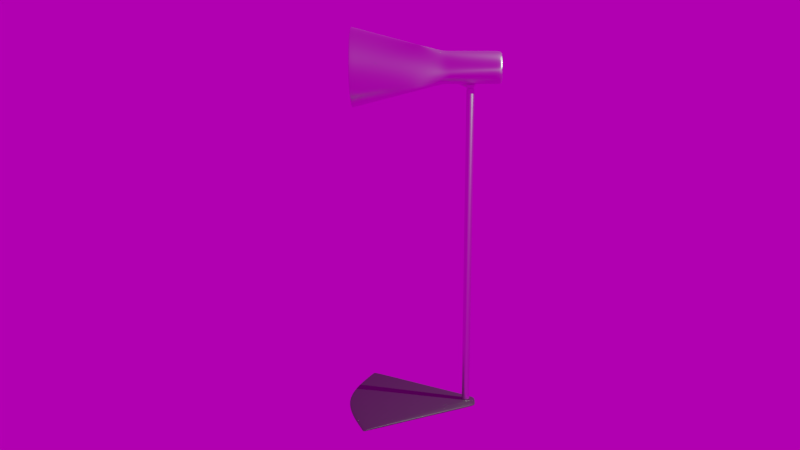 # Source: Desk_lamp.blend  (saved by Blender 2.79.0; exported with 4.5.12 LTS)
import bpy
from mathutils import Matrix  # noqa: F401  (used for matrix-valued properties, if any)

bpy.ops.wm.read_factory_settings(use_empty=True)
scene = bpy.context.scene
scene.name = 'Scene'

# ---- collections
col_collection_1 = bpy.data.collections.new('Collection 1'); scene.collection.children.link(col_collection_1)

# ---- images (referenced by path relative to the original .blend; pixels are not part of the script)
import os
ASSET_DIR = os.environ.get("B2B_ASSET_DIR", "")  # directory of the original .blend (textures are referenced by path, not embedded)
HERE = os.path.dirname(os.path.abspath(__file__))  # packed textures are extracted next to this script under _unpacked/

def load_image(name, relpath, width, height, colorspace="sRGB"):
    """Load a texture the original file referenced (path relative to the .blend, or extracted next to this script)."""
    p = next((c for c in (os.path.join(HERE, relpath), os.path.join(ASSET_DIR, relpath)) if relpath and os.path.exists(c)), "")
    if p:
        img = bpy.data.images.load(p, check_existing=True)
        img.name = name
    else:  # same state as the original file: an image datablock whose file is absent (Cycles renders it pink)
        img = bpy.data.images.new(name, width, height)
        img.source = "FILE"
        img.filepath = "//" + (relpath or name)
    img.colorspace_settings.name = colorspace
    return img
img_cayley_interior_4k_hdr_001 = load_image('cayley_interior_4k.hdr.001', 'cayley_interior_4k.hdr', 1024, 1024, 'Linear Rec.709')

# ---- materials (node trees are filled in below, after node groups)
mat_brushed_metal = bpy.data.materials.new('Brushed metal')
mat_brushed_metal.alpha_threshold = 0.0
mat_brushed_metal.preview_render_type = 'SHADERBALL'
mat_brushed_metal.roughness = 0.5
mat_dark_metal = bpy.data.materials.new('Dark metal')
mat_dark_metal.alpha_threshold = 0.0
mat_dark_metal.preview_render_type = 'SHADERBALL'
mat_dark_metal.roughness = 0.5

# ---- material node trees
mat_brushed_metal.use_nodes = True; mat_brushed_metal.node_tree.nodes.clear()
_N = mat_brushed_metal.node_tree.nodes; _L = mat_brushed_metal.node_tree.links
n0 = _N.new('ShaderNodeOutputMaterial'); n0.name = 'Material Output'; n0.location = (300, 300)
n1 = _N.new('ShaderNodeBsdfPrincipled'); n1.name = 'Principled BSDF'; n1.location = (61, 370)
n1.width = 150
n1.subsurface_method = 'BURLEY'
n1.inputs[0].default_value = (0.7362, 0.7362, 0.7362, 1.0)
n1.inputs[1].default_value = 1.0
n1.inputs[2].default_value = 0.2833
n1.inputs[3].default_value = 1.45
n1.inputs[9].default_value = (1.0, 1.0, 1.0)
n1.inputs[13].default_value = 0.4167
n1.inputs[15].default_value = 0.5417
n1.inputs[16].default_value = 0.175
_L.new(n1.outputs[0], n0.inputs[0])
n0.is_active_output = True
mat_dark_metal.use_nodes = True; mat_dark_metal.node_tree.nodes.clear()
_N = mat_dark_metal.node_tree.nodes; _L = mat_dark_metal.node_tree.links
n0 = _N.new('ShaderNodeOutputMaterial'); n0.name = 'Material Output'; n0.location = (300, 300)
n1 = _N.new('ShaderNodeBsdfPrincipled'); n1.name = 'Principled BSDF'; n1.location = (40, 329)
n1.width = 150
n1.subsurface_method = 'BURLEY'
n1.inputs[0].default_value = (0.1345, 0.1345, 0.1345, 1.0)
n1.inputs[1].default_value = 1.0
n1.inputs[2].default_value = 0.625
n1.inputs[3].default_value = 1.45
n1.inputs[9].default_value = (1.0, 1.0, 1.0)
_L.new(n1.outputs[0], n0.inputs[0])
n0.is_active_output = True

# ---- world
world_world = bpy.data.worlds.new('World'); scene.world = world_world
world_world.use_nodes = True; world_world.node_tree.nodes.clear()
_N = world_world.node_tree.nodes; _L = world_world.node_tree.links
n0 = _N.new('ShaderNodeOutputWorld'); n0.name = 'World Output'; n0.location = (300, 300)
n1 = _N.new('ShaderNodeTexEnvironment'); n1.name = 'Environment Texture'; n1.location = (-327, 367)
n1.width = 140
n1.image = img_cayley_interior_4k_hdr_001
n2 = _N.new('ShaderNodeMath'); n2.name = 'Math'; n2.location = (-165, 310)
n2.operation = 'MULTIPLY'
n2.inputs[1].default_value = 0.001
n3 = _N.new('ShaderNodeBackground'); n3.name = 'Background'; n3.location = (181, 355)
n4 = _N.new('ShaderNodeMath'); n4.name = 'Math.001'; n4.location = (14, 287)
_L.new(n3.outputs[0], n0.inputs[0])
_L.new(n1.outputs[0], n3.inputs[0])
_L.new(n2.outputs[0], n4.inputs[0])
_L.new(n1.outputs[0], n2.inputs[0])
_L.new(n4.outputs[0], n3.inputs[1])
n0.is_active_output = True
world_world.color = (0.05088, 0.05088, 0.05088)
world_world.use_sun_shadow = False
world_world.sun_shadow_jitter_overblur = 0.0
world_world.cycles.sampling_method = 'MANUAL'

# ---- cameras
cam_camera_001 = bpy.data.cameras.new('Camera.001')
cam_camera_001.clip_end = 400.0
cam_camera_001.lens = 35.0
cam_camera_001.sensor_width = 32.0
cam_camera_001.sensor_height = 18.0
cam_camera_001.display_size = 2.0
cam_camera_001.dof.focus_distance = 0.0
cam_camera = bpy.data.cameras.new('Camera')
cam_camera.clip_end = 400.0
cam_camera.lens = 35.0
cam_camera.sensor_width = 32.0
cam_camera.sensor_height = 18.0
cam_camera.display_size = 2.0
cam_camera.dof.focus_distance = 0.0

# ---- lights
light_point = bpy.data.lights.new('Point', 'POINT')
light_point.transmission_factor = 0.0
light_point.energy = 4e+04
light_point.shadow_buffer_clip_start = 0.5
light_point.shadow_soft_size = 0.1
light_point.shadow_maximum_resolution = 0.006
light_point.use_absolute_resolution = True

# ---- meshes
me_cylinder = bpy.data.meshes.new('Cylinder')
me_cylinder.from_pydata([(0.0, 1.0, 1.0), (0.1951, 0.9808, 1.0), (0.3827, 0.9239, 1.0), (0.5556, 0.8315, 1.0), (0.7071, 0.7071, 1.0), (0.8315, 0.5556, 1.0), (0.9239, 0.3827, 1.0), (0.9808, 0.1951, 1.0), (1.0, 7.55e-08, 1.0), (0.9808, -0.1951, 1.0), (0.9239, -0.3827, 1.0), (0.8315, -0.5556, 1.0), (0.7071, -0.7071, 1.0), (0.5556, -0.8315, 1.0), (0.3827, -0.9239, 1.0), (0.1951, -0.9808, 1.0), (-3.258e-07, -1.0, 1.0), (-0.1951, -0.9808, 1.0), (-0.3827, -0.9239, 1.0), (-0.5556, -0.8315, 1.0), (-0.7071, -0.7071, 1.0), (-0.8315, -0.5556, 1.0), (0.7071, 0.7071, -0.9613), (-0.9239, -0.3827, 1.0), (0.5556, 0.8315, -0.9613), (-0.9808, -0.1951, 1.0), (0.3827, 0.9239, -0.9613), (-1.0, 9.656e-07, 1.0), (0.1951, 0.9808, -0.9613), (-0.9808, 0.1951, 1.0), (0.0, 1.0, -0.9613), (-0.9239, 0.3827, 1.0), (-0.8315, 0.5556, 1.0), (-0.7071, 0.7071, 1.0), (-0.5556, 0.8315, 1.0), (-0.3827, 0.9239, 1.0), (-0.1951, 0.9808, 1.0), (0.0, 1.0, -0.9634), (0.1951, 0.9808, -0.9634), (0.3827, 0.9239, -0.9634), (0.5556, 0.8315, -0.9634), (0.7071, 0.7071, -0.9634), (0.8315, 0.5556, -0.9634), (0.9239, 0.3827, -0.9634), (0.9808, 0.1951, -0.9634), (1.0, 7.55e-08, -0.9634), (0.9808, -0.1951, -0.9634), (0.9239, -0.3827, -0.9634), (0.8315, -0.5556, -0.9634), (0.7071, -0.7071, -0.9634), (0.5556, -0.8315, -0.9634), (0.3827, -0.9239, -0.9634), (0.1951, -0.9808, -0.9634), (-3.258e-07, -1.0, -0.9634), (-0.1951, -0.9808, -0.9634), (-0.3827, -0.9239, -0.9634), (-0.5556, -0.8315, -0.9634), (-0.7071, -0.7071, -0.9634), (-0.8315, -0.5556, -0.9634), (-0.9239, -0.3827, -0.9634), (-0.9808, -0.1951, -0.9634), (-1.0, 9.656e-07, -0.9634), (-0.9808, 0.1951, -0.9634), (-0.9239, 0.3827, -0.9634), (-0.8315, 0.5556, -0.9634), (-0.7071, 0.7071, -0.9634), (-0.5556, 0.8315, -0.9634), (-0.3827, 0.9239, -0.9634), (-0.1951, 0.9808, -0.9634), (0.8315, 0.5556, -0.9613), (0.9239, 0.3827, -0.9613), (0.9808, 0.1951, -0.9613), (1.0, 7.55e-08, -0.9613), (0.9808, -0.1951, -0.9613), (0.9239, -0.3827, -0.9613), (0.8315, -0.5556, -0.9613), (0.7071, -0.7071, -0.9613), (0.5556, -0.8315, -0.9613), (0.3827, -0.9239, -0.9613), (0.1951, -0.9808, -0.9613), (-3.258e-07, -1.0, -0.9613), (-0.1951, -0.9808, -0.9613), (-0.3827, -0.9239, -0.9613), (-0.5556, -0.8315, -0.9613), (-0.7071, -0.7071, -0.9613), (-0.8315, -0.5556, -0.9613), (-0.9239, -0.3827, -0.9613), (-0.9808, -0.1951, -0.9613), (-1.0, 9.656e-07, -0.9613), (-0.9808, 0.1951, -0.9613), (-0.9239, 0.3827, -0.9613), (-0.8315, 0.5556, -0.9613), (-0.7071, 0.7071, -0.9613), (-0.5556, 0.8315, -0.9613), (-0.3827, 0.9239, -0.9613), (-0.1951, 0.9808, -0.9613), (2.51, 2.494, -0.9704), (2.51, -2.494, -0.9704), (-25.66, -19.96, -0.9704), (-25.66, 19.96, -0.9704), (-33.08, -0.007202, -0.9704), (7.65, 3.716, 1.121), (-7.024, 4.071, 1.12), (7.635, 3.427, 1.156), (-7.041, 3.755, 1.158), (7.622, 2.604, 1.186), (-7.055, 2.855, 1.191), (7.613, 1.373, 1.206), (-7.065, 1.509, 1.212), (7.61, -0.07995, 1.213), (-7.068, -0.07995, 1.22), (7.613, -1.533, 1.206), (-7.065, -1.668, 1.212), (7.622, -2.764, 1.186), (-7.055, -3.015, 1.191), (7.635, -3.587, 1.156), (-7.041, -3.915, 1.158), (7.65, -3.876, 1.121), (-7.024, -4.231, 1.12), (7.666, -3.587, 1.087), (-7.007, -3.915, 1.082), (7.679, -2.764, 1.057), (-6.992, -3.015, 1.05), (7.688, -1.533, 1.037), (-6.983, -1.668, 1.028), (7.691, -0.07995, 1.03), (-6.979, -0.07995, 1.021), (7.688, 1.373, 1.037), (-6.983, 1.509, 1.028), (7.679, 2.604, 1.057), (-6.992, 2.855, 1.05), (7.666, 3.427, 1.087), (-7.007, 3.755, 1.082), (1.439, 1.218, 1.021), (1.439, -1.13, 1.021), (-2.799, -1.13, 1.021), (-2.799, 1.218, 1.021), (-29.63, 9.698, 1.12), (-29.67, 8.953, 1.21), (-29.71, 6.834, 1.286), (-29.73, 3.662, 1.337), (-29.74, -0.07995, 1.355), (-29.73, -3.822, 1.337), (-29.71, -6.994, 1.286), (-29.67, -9.113, 1.21), (-29.63, -9.858, 1.12), (-29.6, -9.113, 1.03), (-29.56, -6.994, 0.9541), (-29.54, -3.822, 0.9032), (-29.53, -0.07995, 0.8853), (-29.54, 3.662, 0.9032), (-29.56, 6.834, 0.9541), (-29.6, 8.953, 1.03), (-29.34, 10.01, 1.12), (-29.38, 9.239, 1.213), (-29.3, 9.239, 1.028), (-29.44, -3.94, 1.344), (-29.41, -7.212, 1.292), (-29.26, -7.212, 0.9489), (-29.24, -3.94, 0.8964), (-29.24, 3.78, 0.8964), (-29.26, 7.052, 0.9489), (-29.44, 3.78, 1.344), (-29.45, -0.07995, 1.363), (-29.34, -10.17, 1.12), (-29.3, -9.399, 1.028), (-29.41, 7.052, 1.292), (-29.38, -9.399, 1.213), (-29.23, -0.07995, 0.8779), (-8.455, 4.057, 1.126), (-8.472, 3.742, 1.164), (-8.486, 2.845, 1.196), (-8.496, 1.503, 1.217), (-8.499, -0.07995, 1.225), (-8.496, -1.663, 1.217), (-8.486, -3.005, 1.196), (-8.472, -3.902, 1.164), (-8.455, -4.217, 1.126), (-8.438, -3.902, 1.088), (-8.424, -3.005, 1.055), (-8.414, -1.663, 1.034), (-8.411, -0.07995, 1.026), (-8.414, 1.503, 1.034), (-8.424, 2.845, 1.055), (-8.438, 3.742, 1.088), (7.584, 4.071, 1.121), (7.567, 3.755, 1.16), (7.552, 2.855, 1.192), (7.543, 1.509, 1.214), (7.539, -0.07995, 1.221), (7.543, -1.668, 1.214), (7.552, -3.015, 1.192), (7.567, -3.915, 1.16), (7.584, -4.231, 1.121), (7.601, -3.915, 1.083), (7.615, -3.015, 1.051), (7.625, -1.668, 1.029), (7.625, 1.509, 1.029), (7.615, 2.855, 1.051), (7.601, 3.755, 1.083), (-29.08, 9.164, 1.212), (-29.11, -7.155, 1.29), (-28.94, -3.909, 0.8982), (-28.96, 6.995, 0.9503), (-29.14, -0.07995, 1.361), (-28.99, -9.324, 1.028), (-29.11, 6.995, 1.29), (-29.08, -9.324, 1.212), (-28.93, -0.07995, 0.8799), (-29.03, 9.926, 1.12), (-28.99, 9.164, 1.028), (-29.13, -3.909, 1.342), (-28.96, -7.155, 0.9503), (-28.94, 3.749, 0.8982), (-29.13, 3.749, 1.342), (-29.03, -10.09, 1.12), (0.0, 1.0, 0.9902), (1.0, 7.55e-08, 0.9902), (0.9808, 0.1951, 0.9902), (0.9239, 0.3827, 0.9902), (0.8315, 0.5556, 0.9902), (0.7071, 0.7071, 0.9902), (0.5556, 0.8315, 0.9902), (0.3827, 0.9239, 0.9902), (0.1951, 0.9808, 0.9902), (0.9808, -0.1951, 0.9902), (0.9239, -0.3827, 0.9902), (0.8315, -0.5556, 0.9902), (0.7071, -0.7071, 0.9902), (0.5556, -0.8315, 0.9902), (0.3827, -0.9239, 0.9902), (0.1951, -0.9808, 0.9902), (-3.258e-07, -1.0, 0.9902), (-0.1951, -0.9808, 0.9902), (-0.3827, -0.9239, 0.9902), (-0.5556, -0.8315, 0.9902), (-0.7071, -0.7071, 0.9902), (-0.8315, -0.5556, 0.9902), (-0.9239, -0.3827, 0.9902), (-0.9808, -0.1951, 0.9902), (-1.0, 9.656e-07, 0.9902), (-0.9808, 0.1951, 0.9902), (-0.9239, 0.3827, 0.9902), (-0.8315, 0.5556, 0.9902), (-0.7071, 0.7071, 0.9902), (-0.5556, 0.8315, 0.9902), (-0.3827, 0.9239, 0.9902), (-0.1951, 0.9808, 0.9902), (1.0, 7.55e-08, -0.9377), (0.9808, 0.1951, -0.9377), (0.9239, 0.3827, -0.9377), (0.8315, 0.5556, -0.9377), (0.7071, 0.7071, -0.9377), (0.5556, 0.8315, -0.9377), (0.3827, 0.9239, -0.9377), (0.1951, 0.9808, -0.9377), (0.9808, -0.1951, -0.9377), (0.9239, -0.3827, -0.9377), (0.8315, -0.5556, -0.9377), (0.7071, -0.7071, -0.9377), (0.5556, -0.8315, -0.9377), (0.3827, -0.9239, -0.9377), (0.1951, -0.9808, -0.9377), (-3.258e-07, -1.0, -0.9377), (-0.1951, -0.9808, -0.9377), (-0.3827, -0.9239, -0.9377), (-0.5556, -0.8315, -0.9377), (-0.7071, -0.7071, -0.9377), (-0.8315, -0.5556, -0.9377), (-0.9239, -0.3827, -0.9377), (-0.9808, -0.1951, -0.9377), (-1.0, 9.656e-07, -0.9377), (-0.9808, 0.1951, -0.9377), (-0.9239, 0.3827, -0.9377), (-0.8315, 0.5556, -0.9377), (-0.7071, 0.7071, -0.9377), (-0.5556, 0.8315, -0.9377), (-0.3827, 0.9239, -0.9377), (-0.1951, 0.9808, -0.9377), (0.0, 1.0, -0.9377), (-25.94, -19.21, -0.9704), (-25.94, 19.21, -0.9704), (1.738, -2.972, -0.9704), (1.738, 2.972, -0.9704), (-24.9, -19.49, -0.9704), (-24.9, 19.49, -0.9704), (2.51, 2.494, -0.9792), (2.51, -2.494, -0.9792), (-25.66, -19.96, -0.9792), (-25.66, 19.96, -0.9792), (-33.08, -0.007202, -0.9792), (-25.94, -19.21, -0.9792), (-25.94, 19.21, -0.9792), (1.738, -2.972, -0.9792), (1.738, 2.972, -0.9792), (-24.9, -19.49, -0.9792), (-24.9, 19.49, -0.9792), (2.51, 2.494, -0.9889), (2.51, -2.494, -0.9889), (-25.66, -19.96, -0.9889), (-25.66, 19.96, -0.9889), (-33.08, -0.007202, -0.9889), (-25.94, -19.21, -0.9889), (-25.94, 19.21, -0.9889), (1.738, -2.972, -0.9889), (1.738, 2.972, -0.9889), (-24.9, -19.49, -0.9889), (-24.9, 19.49, -0.9889), (7.625, -0.07995, 1.022), (2.226, 1.509, 1.029), (2.226, -1.668, 1.029), (-3.15, -1.668, 1.028), (-3.15, 1.509, 1.028), (2.226, -0.07995, 1.022), (-3.15, -0.07995, 1.022), (-6.458, 4.071, 1.12), (-6.475, 3.755, 1.158), (-6.489, 2.855, 1.191), (-6.499, 1.509, 1.212), (-6.502, -0.07995, 1.22), (-6.499, -1.668, 1.212), (-6.489, -3.015, 1.191), (-6.475, -3.915, 1.158), (-6.458, -4.231, 1.12), (-6.441, -3.915, 1.082), (-6.426, -3.015, 1.05), (-6.426, 2.855, 1.05), (-6.441, 3.755, 1.082), (-6.426, -0.07995, 1.022), (-6.426, 1.509, 1.028), (-6.426, -1.668, 1.028), (-15.78, 4.057, 1.126), (-15.79, 3.742, 1.164), (-15.81, 2.845, 1.196), (-15.82, 1.503, 1.217), (-15.82, -0.07995, 1.225), (-15.82, -1.663, 1.217), (-15.81, -3.005, 1.196), (-15.79, -3.902, 1.164), (-15.78, -4.217, 1.126), (-15.76, -3.902, 1.088), (-15.75, -3.005, 1.055), (-15.74, -1.663, 1.034), (-15.73, -0.07995, 1.026), (-15.74, 1.503, 1.034), (-15.75, 2.845, 1.055), (-15.76, 3.742, 1.088), (-16.27, 3.647, 1.126), (-16.29, 3.363, 1.16), (-16.3, 2.556, 1.189), (-16.31, 1.346, 1.208), (-16.31, -0.07995, 1.215), (-16.31, -1.506, 1.208), (-16.3, -2.715, 1.189), (-16.29, -3.523, 1.16), (-16.27, -3.807, 1.126), (-16.26, -3.523, 1.091), (-16.25, -2.715, 1.062), (-16.24, -1.506, 1.043), (-16.23, -0.07995, 1.036), (-16.24, 1.346, 1.043), (-16.25, 2.556, 1.062), (-16.26, 3.363, 1.091)], [], [(216, 0, 1, 224), (224, 1, 2, 223), (223, 2, 3, 222), (222, 3, 4, 221), (221, 4, 5, 220), (220, 5, 6, 219), (219, 6, 7, 218), (218, 7, 8, 217), (217, 8, 9, 225), (225, 9, 10, 226), (226, 10, 11, 227), (227, 11, 12, 228), (228, 12, 13, 229), (229, 13, 14, 230), (230, 14, 15, 231), (231, 15, 16, 232), (232, 16, 17, 233), (233, 17, 18, 234), (234, 18, 19, 235), (235, 19, 20, 236), (236, 20, 21, 237), (237, 21, 23, 238), (238, 23, 25, 239), (239, 25, 27, 240), (240, 27, 29, 241), (241, 29, 31, 242), (242, 31, 32, 243), (243, 32, 33, 244), (244, 33, 34, 245), (245, 34, 35, 246), (246, 35, 36, 247), (247, 36, 0, 216), (68, 95, 30, 37), (67, 94, 95, 68), (66, 93, 94, 67), (65, 92, 93, 66), (64, 91, 92, 65), (63, 90, 91, 64), (62, 89, 90, 63), (61, 88, 89, 62), (60, 87, 88, 61), (59, 86, 87, 60), (58, 85, 86, 59), (57, 84, 85, 58), (56, 83, 84, 57), (55, 82, 83, 56), (54, 81, 82, 55), (53, 80, 81, 54), (52, 79, 80, 53), (51, 78, 79, 52), (50, 77, 78, 51), (49, 76, 77, 50), (48, 75, 76, 49), (47, 74, 75, 48), (46, 73, 74, 47), (45, 72, 73, 46), (44, 71, 72, 45), (43, 70, 71, 44), (42, 69, 70, 43), (41, 22, 69, 42), (40, 24, 22, 41), (39, 26, 24, 40), (38, 28, 26, 39), (37, 30, 28, 38), (56, 57, 98, 284, 282, 97, 49, 50, 51, 52, 53, 54, 55), (48, 49, 97, 96, 41, 42, 43, 44, 45, 46, 47), (37, 38, 39, 40, 41, 96, 283, 285, 99, 65, 66, 67, 68), (315, 102, 104, 316), (316, 104, 106, 317), (317, 106, 108, 318), (318, 108, 110, 319), (319, 110, 112, 320), (320, 112, 114, 321), (321, 114, 116, 322), (322, 116, 118, 323), (323, 118, 120, 324), (324, 120, 122, 325), (130, 326, 329, 128), (124, 330, 325, 122), (154, 153, 137, 138), (326, 130, 132, 327), (327, 132, 102, 315), (101, 103, 105, 107, 109, 111, 113, 115, 117, 119, 121, 123, 125, 127, 129, 131), (33, 4, 133, 136), (13, 12, 20, 19, 18, 17, 16, 15, 14), (5, 4, 12, 11, 10, 9, 8, 7, 6), (1, 0, 36, 35, 34, 33, 4, 3, 2), (21, 20, 33, 32, 31, 29, 27, 25, 23), (134, 135, 136, 133), (12, 20, 135, 134), (4, 12, 134, 133), (20, 33, 136, 135), (196, 308, 125, 123), (127, 125, 308, 197), (134, 310, 311, 135), (146, 145, 177, 178), (153, 155, 152, 137), (157, 156, 142, 143), (159, 158, 147, 148), (161, 160, 150, 151), (163, 162, 140, 141), (165, 164, 145, 146), (166, 154, 138, 139), (167, 157, 143, 144), (168, 159, 148, 149), (155, 161, 151, 152), (156, 163, 141, 142), (158, 165, 146, 147), (160, 168, 149, 150), (162, 166, 139, 140), (164, 167, 144, 145), (215, 207, 167, 164), (214, 206, 166, 162), (213, 208, 168, 160), (212, 205, 165, 158), (211, 204, 163, 156), (210, 203, 161, 155), (208, 202, 159, 168), (207, 201, 157, 167), (206, 200, 154, 166), (205, 215, 164, 165), (204, 214, 162, 163), (203, 213, 160, 161), (202, 212, 158, 159), (201, 211, 156, 157), (209, 210, 155, 153), (200, 209, 153, 154), (178, 177, 339, 340), (139, 138, 170, 171), (147, 146, 178, 179), (140, 139, 171, 172), (148, 147, 179, 180), (141, 140, 172, 173), (149, 148, 180, 181), (142, 141, 173, 174), (150, 149, 181, 182), (143, 142, 174, 175), (151, 150, 182, 183), (144, 143, 175, 176), (152, 151, 183, 184), (145, 144, 176, 177), (138, 137, 169, 170), (137, 152, 184, 169), (131, 199, 185, 101), (129, 198, 199, 131), (127, 197, 198, 129), (121, 195, 196, 123), (119, 194, 195, 121), (117, 193, 194, 119), (115, 192, 193, 117), (113, 191, 192, 115), (111, 190, 191, 113), (109, 189, 190, 111), (107, 188, 189, 109), (105, 187, 188, 107), (103, 186, 187, 105), (101, 185, 186, 103), (104, 102, 209, 200), (102, 132, 210, 209), (114, 112, 211, 201), (124, 122, 212, 202), (130, 128, 213, 203), (110, 108, 214, 204), (120, 118, 215, 205), (106, 104, 200, 206), (116, 114, 201, 207), (126, 124, 202, 208), (132, 130, 203, 210), (112, 110, 204, 211), (122, 120, 205, 212), (128, 126, 208, 213), (108, 106, 206, 214), (118, 116, 207, 215), (278, 247, 216, 279), (277, 246, 247, 278), (276, 245, 246, 277), (275, 244, 245, 276), (274, 243, 244, 275), (273, 242, 243, 274), (272, 241, 242, 273), (271, 240, 241, 272), (270, 239, 240, 271), (269, 238, 239, 270), (268, 237, 238, 269), (267, 236, 237, 268), (266, 235, 236, 267), (265, 234, 235, 266), (264, 233, 234, 265), (263, 232, 233, 264), (262, 231, 232, 263), (261, 230, 231, 262), (260, 229, 230, 261), (259, 228, 229, 260), (258, 227, 228, 259), (257, 226, 227, 258), (256, 225, 226, 257), (248, 217, 225, 256), (249, 218, 217, 248), (250, 219, 218, 249), (251, 220, 219, 250), (252, 221, 220, 251), (253, 222, 221, 252), (254, 223, 222, 253), (255, 224, 223, 254), (279, 216, 224, 255), (30, 279, 255, 28), (28, 255, 254, 26), (26, 254, 253, 24), (24, 253, 252, 22), (22, 252, 251, 69), (69, 251, 250, 70), (70, 250, 249, 71), (71, 249, 248, 72), (72, 248, 256, 73), (73, 256, 257, 74), (74, 257, 258, 75), (75, 258, 259, 76), (76, 259, 260, 77), (77, 260, 261, 78), (78, 261, 262, 79), (79, 262, 263, 80), (80, 263, 264, 81), (81, 264, 265, 82), (82, 265, 266, 83), (83, 266, 267, 84), (84, 267, 268, 85), (85, 268, 269, 86), (86, 269, 270, 87), (87, 270, 271, 88), (88, 271, 272, 89), (89, 272, 273, 90), (90, 273, 274, 91), (91, 274, 275, 92), (92, 275, 276, 93), (93, 276, 277, 94), (94, 277, 278, 95), (95, 278, 279, 30), (281, 99, 289, 292), (283, 96, 286, 294), (97, 282, 293, 287), (96, 97, 287, 286), (285, 283, 294, 296), (282, 284, 295, 293), (99, 285, 296, 289), (98, 280, 291, 288), (284, 98, 288, 295), (100, 281, 292, 290), (292, 303, 301, 290), (294, 286, 297, 305), (64, 65, 99, 281, 100, 280, 98, 57, 58, 59, 60, 61, 62, 63), (296, 294, 305, 307), (286, 287, 298, 297), (293, 295, 306, 304), (100, 290, 291, 280), (289, 296, 307, 300), (288, 291, 302, 299), (302, 291, 290, 301), (295, 288, 299, 306), (292, 289, 300, 303), (287, 293, 304, 298), (309, 133, 136, 312), (135, 311, 314, 312, 136), (133, 309, 313, 310, 134), (128, 329, 328, 126), (126, 328, 330, 124), (308, 196, 310, 313), (197, 308, 313, 309), (199, 327, 315, 185), (198, 326, 327, 199), (194, 324, 325, 195), (193, 323, 324, 194), (192, 322, 323, 193), (191, 321, 322, 192), (190, 320, 321, 191), (189, 319, 320, 190), (188, 318, 319, 189), (187, 317, 318, 188), (186, 316, 317, 187), (185, 315, 316, 186), (329, 312, 314, 328), (328, 314, 311, 330), (309, 312, 329, 326, 198, 197), (195, 325, 330, 311, 310, 196), (338, 337, 353, 354), (171, 170, 332, 333), (179, 178, 340, 341), (172, 171, 333, 334), (180, 179, 341, 342), (173, 172, 334, 335), (181, 180, 342, 343), (174, 173, 335, 336), (182, 181, 343, 344), (175, 174, 336, 337), (183, 182, 344, 345), (176, 175, 337, 338), (184, 183, 345, 346), (177, 176, 338, 339), (170, 169, 331, 332), (169, 184, 346, 331), (348, 347, 362, 361, 360, 359, 358, 357, 356, 355, 354, 353, 352, 351, 350, 349), (346, 345, 361, 362), (339, 338, 354, 355), (332, 331, 347, 348), (331, 346, 362, 347), (340, 339, 355, 356), (333, 332, 348, 349), (341, 340, 356, 357), (334, 333, 349, 350), (342, 341, 357, 358), (335, 334, 350, 351), (343, 342, 358, 359), (336, 335, 351, 352), (344, 343, 359, 360), (337, 336, 352, 353), (345, 344, 360, 361), (301, 303, 300, 307, 305, 297, 298, 304, 306, 299, 302)])
me_cylinder.polygons.foreach_set('use_smooth', [1, 1, 1, 1, 1, 1, 1, 1, 1, 1, 1, 1, 1, 1, 1, 1, 1, 1, 1, 1, 1, 1, 1, 1, 1, 1, 1, 1, 1, 1, 1, 1, 1, 1, 1, 1, 1, 1, 1, 1, 1, 1, 1, 1, 1, 1, 1, 1, 1, 1, 1, 1, 1, 1, 1, 1, 1, 1, 1, 1, 1, 1, 1, 1, 1, 1, 1, 1, 1, 1, 1, 1, 1, 1, 1, 1, 1, 1, 1, 1, 1, 1, 1, 1, 1, 1, 1, 1, 1, 1, 1, 1, 1, 1, 1, 1, 1, 1, 1, 1, 1, 1, 1, 1, 1, 1, 1, 1, 1, 1, 1, 1, 1, 1, 1, 1, 1, 1, 1, 1, 1, 1, 1, 1, 1, 1, 1, 1, 1, 1, 1, 1, 1, 1, 1, 1, 1, 1, 1, 1, 1, 1, 1, 1, 1, 1, 1, 1, 1, 1, 1, 1, 1, 1, 1, 1, 1, 1, 1, 1, 1, 1, 1, 1, 1, 1, 1, 1, 1, 1, 1, 1, 1, 1, 1, 1, 1, 1, 1, 1, 1, 1, 1, 1, 1, 1, 1, 1, 1, 1, 1, 1, 1, 1, 1, 1, 1, 1, 1, 1, 1, 1, 1, 1, 1, 1, 1, 1, 1, 1, 1, 1, 1, 1, 1, 1, 1, 1, 1, 1, 1, 1, 1, 1, 1, 1, 1, 1, 1, 1, 1, 1, 1, 1, 1, 1, 1, 1, 1, 1, 1, 1, 1, 1, 1, 1, 1, 1, 1, 1, 1, 1, 1, 1, 1, 1, 1, 1, 1, 1, 1, 0, 0, 1, 1, 1, 1, 1, 1, 1, 1, 1, 1, 1, 1, 1, 1, 1, 1, 1, 1, 1, 1, 1, 1, 1, 1, 1, 1, 1, 1, 1, 1, 1, 1, 1, 1, 1, 1, 1, 1, 1, 1, 1, 1, 1, 1, 1, 1, 1, 1, 1, 1, 1, 1, 1])
me_cylinder.polygons.foreach_set('material_index', [0, 0, 0, 0, 0, 0, 0, 0, 0, 0, 0, 0, 0, 0, 0, 0, 0, 0, 0, 0, 0, 0, 0, 0, 0, 0, 0, 0, 0, 0, 0, 0, 1, 1, 1, 1, 1, 1, 1, 1, 1, 1, 1, 1, 1, 1, 1, 1, 1, 1, 1, 1, 1, 1, 1, 1, 1, 1, 1, 1, 1, 1, 1, 1, 1, 1, 1, 0, 0, 0, 0, 0, 0, 0, 0, 0, 0, 0, 0, 0, 0, 0, 0, 0, 0, 0, 0, 0, 0, 0, 0, 0, 0, 0, 0, 0, 0, 0, 0, 0, 0, 0, 0, 0, 0, 0, 0, 0, 0, 0, 0, 0, 0, 0, 0, 0, 0, 0, 0, 0, 0, 0, 0, 0, 0, 0, 0, 0, 0, 0, 0, 0, 0, 0, 0, 0, 0, 0, 0, 0, 0, 0, 0, 0, 0, 0, 0, 0, 0, 0, 0, 0, 0, 0, 0, 0, 0, 0, 0, 0, 0, 0, 0, 0, 0, 0, 0, 0, 0, 0, 0, 0, 0, 0, 0, 0, 0, 0, 0, 0, 0, 0, 0, 0, 0, 0, 0, 0, 0, 0, 0, 0, 0, 0, 0, 0, 0, 0, 0, 0, 0, 0, 0, 0, 0, 0, 0, 0, 0, 0, 0, 0, 0, 0, 0, 0, 0, 0, 0, 0, 0, 0, 0, 0, 0, 0, 0, 0, 0, 0, 0, 0, 0, 0, 0, 0, 0, 1, 1, 1, 1, 1, 1, 1, 1, 1, 1, 1, 1, 1, 1, 1, 1, 1, 1, 1, 1, 1, 1, 1, 0, 0, 0, 0, 0, 0, 0, 0, 0, 0, 0, 0, 0, 0, 0, 0, 0, 0, 0, 0, 0, 0, 0, 0, 0, 0, 0, 0, 0, 0, 0, 0, 0, 0, 0, 0, 0, 0, 0, 0, 0, 0, 0, 0, 0, 0, 0, 0, 0, 0, 0, 0, 0, 0, 0, 1])
me_cylinder.materials.append(mat_brushed_metal)
me_cylinder.materials.append(mat_dark_metal)
me_cylinder.use_remesh_preserve_volume = False
me_cylinder.use_remesh_preserve_attributes = False
me_cylinder.use_mirror_vertex_groups = False
me_cylinder.update()

# ---- objects
ob_camera_001 = bpy.data.objects.new('Camera.001', cam_camera_001)
ob_point = bpy.data.objects.new('Point', light_point)
ob_camera = bpy.data.objects.new('Camera', cam_camera)
ob_cylinder = bpy.data.objects.new('Cylinder', me_cylinder)

# ---- transforms, parenting, visibility, modifiers, constraints
ob_camera_001.location = (-48.35, -49.65, 59.18)
ob_camera_001.rotation_euler = (0.8598, -0.003126, -0.7145)
ob_camera_001.lineart.crease_threshold = 0.0
ob_point.location = (19.73, -5.766, 26.5)
ob_point.hide_viewport = True
ob_point.lineart.crease_threshold = 0.0
ob_camera.location = (-3.623, -87.92, 20.31)
ob_camera.rotation_euler = (1.374, -0.000426, 0.03822)
ob_camera.lineart.crease_threshold = 0.0
ob_cylinder.location = (0.0, 0.0, 0.0)
ob_cylinder.scale = (0.4, 0.4, 16.65)
ob_cylinder.lineart.crease_threshold = 0.0
_m = ob_cylinder.modifiers.new('Subsurf', 'SUBSURF')
_m.uv_smooth = 'PRESERVE_CORNERS'
_m.levels = 3
_m.render_levels = 4
_m.show_only_control_edges = False

# ---- collection membership
col_collection_1.objects.link(ob_camera_001)
col_collection_1.objects.link(ob_point)
col_collection_1.objects.link(ob_camera)
col_collection_1.objects.link(ob_cylinder)

# ---- scene / render settings (as saved in the file)
scene.camera = ob_camera
scene.frame_start = 1; scene.frame_end = 250; scene.frame_set(3)
scene.render.engine = 'CYCLES'
scene.render.dither_intensity = 0.0
scene.cycles.samples = 128
scene.cycles.sampling_pattern = 'TABULATED_SOBOL'
scene.cycles.use_adaptive_sampling = False
scene.cycles.use_light_tree = False
scene.cycles.blur_glossy = 0.0
scene.cycles.sample_clamp_indirect = 0.0
scene.view_settings.view_transform = 'Filmic'
bpy.context.view_layer.update()
